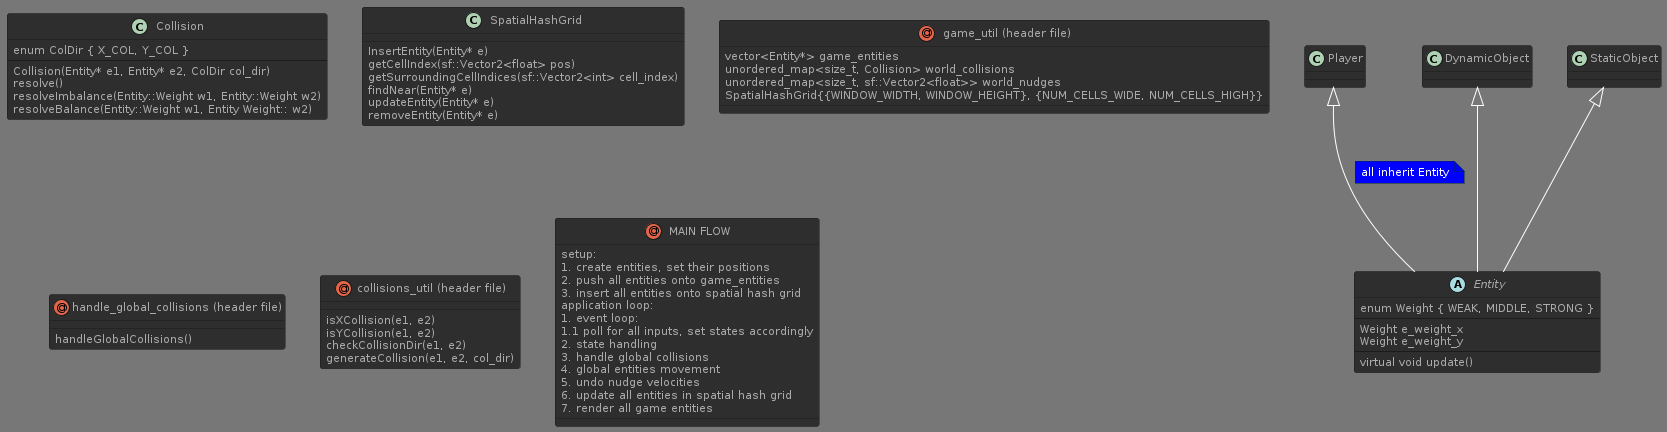

The diagram above was rendered by PlantUML. Its source (embedded in the PNG):
@startuml
!theme reddress-darkblue

abstract class Entity {
  enum Weight { WEAK, MIDDLE, STRONG }
  --
  Weight e_weight_x
  Weight e_weight_y
  --
  virtual void update()
}

Player <|-- Entity  

note on link #blue: all inherit Entity

DynamicObject <|-- Entity

StaticObject <|-- Entity

class Collision {
  enum ColDir { X_COL, Y_COL }
  --
  Collision(Entity* e1, Entity* e2, ColDir col_dir)
  resolve()
  resolveImbalance(Entity::Weight w1, Entity::Weight w2)
  resolveBalance(Entity::Weight w1, Entity Weight:: w2)
}

class SpatialHashGrid {
  InsertEntity(Entity* e)
  getCellIndex(sf::Vector2<float> pos)
  getSurroundingCellIndices(sf::Vector2<int> cell_index)
  findNear(Entity* e)
  updateEntity(Entity* e)
  removeEntity(Entity* e)
}

annotation "game_util (header file)" {
  vector<Entity*> game_entities
  unordered_map<size_t, Collision> world_collisions
  unordered_map<size_t, sf::Vector2<float>> world_nudges
  SpatialHashGrid{{WINDOW_WIDTH, WINDOW_HEIGHT}, {NUM_CELLS_WIDE, NUM_CELLS_HIGH}}
}

annotation "handle_global_collisions (header file)" {
  handleGlobalCollisions()
}

annotation "collisions_util (header file)" {
  isXCollision(e1, e2)
  isYCollision(e1, e2)
  checkCollisionDir(e1, e2)
  generateCollision(e1, e2, col_dir)
}

annotation "MAIN FLOW" {
setup:
 1. create entities, set their positions 
 2. push all entities onto game_entities 
 3. insert all entities onto spatial hash grid
application loop:
 1. event loop:
   1.1 poll for all inputs, set states accordingly
 2. state handling
 3. handle global collisions
 4. global entities movement 
 5. undo nudge velocities
 6. update all entities in spatial hash grid
 7. render all game entities
}

@enduml